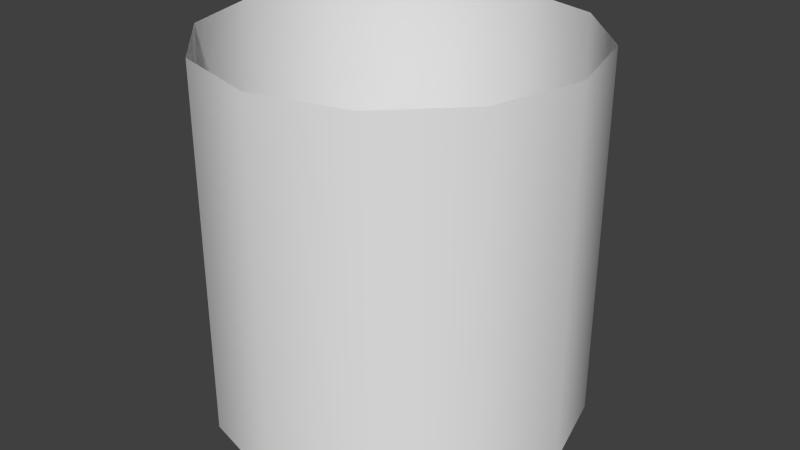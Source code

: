 # Source: beam.blend  (saved by Blender 2.76.0; exported with 4.5.12 LTS)
import bpy
from mathutils import Matrix  # noqa: F401  (used for matrix-valued properties, if any)

bpy.ops.wm.read_factory_settings(use_empty=True)
scene = bpy.context.scene
scene.name = 'Scene'

# ---- collections
col_collection_1 = bpy.data.collections.new('Collection 1'); scene.collection.children.link(col_collection_1)

# ---- node groups
ng_auto_smooth = bpy.data.node_groups.new('Auto Smooth', 'GeometryNodeTree')
_s = ng_auto_smooth.interface.new_socket(name='Geometry', in_out='OUTPUT', socket_type='NodeSocketGeometry')
_s = ng_auto_smooth.interface.new_socket(name='Geometry', in_out='INPUT', socket_type='NodeSocketGeometry')
_s = ng_auto_smooth.interface.new_socket(name='Angle', in_out='INPUT', socket_type='NodeSocketFloat')
_s.subtype = 'ANGLE'
_s.min_value = 0.0
_s.max_value = 3.142
ng_auto_smooth.is_modifier = True
_N = ng_auto_smooth.nodes; _L = ng_auto_smooth.links
n0 = _N.new('NodeGroupOutput'); n0.name = 'Group Output'; n0.location = (480, -100)
n1 = _N.new('NodeGroupInput'); n1.name = 'Group Input'; n1.location = (-420, -300)
n2 = _N.new('NodeGroupInput'); n2.name = 'Group Input.001'; n2.location = (-60, -100)
n3 = _N.new('GeometryNodeSetShadeSmooth'); n3.name = 'Set Shade Smooth'; n3.location = (120, -100)
n3.domain = 'EDGE'
n4 = _N.new('GeometryNodeSetShadeSmooth'); n4.name = 'Set Shade Smooth.001'; n4.location = (300, -100)
n5 = _N.new('GeometryNodeInputMeshEdgeAngle'); n5.name = 'Edge Angle'; n5.location = (-420, -220)
n6 = _N.new('GeometryNodeInputEdgeSmooth'); n6.name = 'Is Edge Smooth'; n6.location = (-60, -160)
n7 = _N.new('GeometryNodeInputShadeSmooth'); n7.name = 'Is Face Smooth'; n7.location = (-240, -340)
n8 = _N.new('FunctionNodeBooleanMath'); n8.name = 'Boolean Math'; n8.location = (-60, -220)
n9 = _N.new('FunctionNodeCompare'); n9.name = 'Compare'; n9.location = (-240, -180)
n9.operation = 'LESS_EQUAL'
_L.new(n5.outputs[0], n9.inputs[0])
_L.new(n4.outputs[0], n0.inputs[0])
_L.new(n1.outputs[1], n9.inputs[1])
_L.new(n9.outputs[0], n8.inputs[0])
_L.new(n7.outputs[0], n8.inputs[1])
_L.new(n2.outputs[0], n3.inputs[0])
_L.new(n6.outputs[0], n3.inputs[1])
_L.new(n3.outputs[0], n4.inputs[0])
_L.new(n8.outputs[0], n3.inputs[2])
n0.is_active_output = True

# ---- world
world_world = bpy.data.worlds.new('World'); scene.world = world_world
world_world.color = (0.05088, 0.05088, 0.05088)
world_world.use_sun_shadow = False
world_world.sun_shadow_jitter_overblur = 0.0
world_world.cycles.sampling_method = 'MANUAL'
world_world.cycles.sample_map_resolution = 256

# ---- meshes
me_cylinder = bpy.data.meshes.new('Cylinder')
me_cylinder.from_pydata([(-1.49e-08, 0.5, 0.0), (-1.49e-08, 0.5, 1.0), (0.25, 0.433, 0.0), (0.25, 0.433, 1.0), (0.433, 0.25, 0.0), (0.433, 0.25, 1.0), (0.5, -9.139e-08, 0.0), (0.5, -9.139e-08, 1.0), (0.433, -0.25, 0.0), (0.433, -0.25, 1.0), (0.25, -0.433, 0.0), (0.25, -0.433, 1.0), (6.06e-08, -0.5, 0.0), (6.06e-08, -0.5, 1.0), (-0.25, -0.433, 0.0), (-0.25, -0.433, 1.0), (-0.433, -0.25, 0.0), (-0.433, -0.25, 1.0), (-0.5, -3.02e-07, 0.0), (-0.5, -3.02e-07, 1.0), (-0.433, 0.25, 0.0), (-0.433, 0.25, 1.0), (-0.25, 0.433, 0.0), (-0.25, 0.433, 1.0), (-1.49e-08, 0.5, 0.0625), (-1.49e-08, 0.5, 0.125), (-1.49e-08, 0.5, 0.1875), (-1.49e-08, 0.5, 0.25), (-1.49e-08, 0.5, 0.3125), (-1.49e-08, 0.5, 0.375), (-1.49e-08, 0.5, 0.4375), (-1.49e-08, 0.5, 0.5), (-1.49e-08, 0.5, 0.5625), (-1.49e-08, 0.5, 0.625), (-1.49e-08, 0.5, 0.6875), (-1.49e-08, 0.5, 0.75), (-1.49e-08, 0.5, 0.8125), (-1.49e-08, 0.5, 0.875), (-1.49e-08, 0.5, 0.9375), (0.25, 0.433, 0.9375), (0.25, 0.433, 0.875), (0.25, 0.433, 0.8125), (0.25, 0.433, 0.75), (0.25, 0.433, 0.6875), (0.25, 0.433, 0.625), (0.25, 0.433, 0.5625), (0.25, 0.433, 0.5), (0.25, 0.433, 0.4375), (0.25, 0.433, 0.375), (0.25, 0.433, 0.3125), (0.25, 0.433, 0.25), (0.25, 0.433, 0.1875), (0.25, 0.433, 0.125), (0.25, 0.433, 0.0625), (0.433, 0.25, 0.9375), (0.433, 0.25, 0.875), (0.433, 0.25, 0.8125), (0.433, 0.25, 0.75), (0.433, 0.25, 0.6875), (0.433, 0.25, 0.625), (0.433, 0.25, 0.5625), (0.433, 0.25, 0.5), (0.433, 0.25, 0.4375), (0.433, 0.25, 0.375), (0.433, 0.25, 0.3125), (0.433, 0.25, 0.25), (0.433, 0.25, 0.1875), (0.433, 0.25, 0.125), (0.433, 0.25, 0.0625), (0.5, -9.139e-08, 0.9375), (0.5, -9.139e-08, 0.875), (0.5, -9.139e-08, 0.8125), (0.5, -9.139e-08, 0.75), (0.5, -9.139e-08, 0.6875), (0.5, -9.139e-08, 0.625), (0.5, -9.139e-08, 0.5625), (0.5, -9.139e-08, 0.5), (0.5, -9.139e-08, 0.4375), (0.5, -9.139e-08, 0.375), (0.5, -9.139e-08, 0.3125), (0.5, -9.139e-08, 0.25), (0.5, -9.139e-08, 0.1875), (0.5, -9.139e-08, 0.125), (0.5, -9.139e-08, 0.0625), (0.433, -0.25, 0.9375), (0.433, -0.25, 0.875), (0.433, -0.25, 0.8125), (0.433, -0.25, 0.75), (0.433, -0.25, 0.6875), (0.433, -0.25, 0.625), (0.433, -0.25, 0.5625), (0.433, -0.25, 0.5), (0.433, -0.25, 0.4375), (0.433, -0.25, 0.375), (0.433, -0.25, 0.3125), (0.433, -0.25, 0.25), (0.433, -0.25, 0.1875), (0.433, -0.25, 0.125), (0.433, -0.25, 0.0625), (0.25, -0.433, 0.9375), (0.25, -0.433, 0.875), (0.25, -0.433, 0.8125), (0.25, -0.433, 0.75), (0.25, -0.433, 0.6875), (0.25, -0.433, 0.625), (0.25, -0.433, 0.5625), (0.25, -0.433, 0.5), (0.25, -0.433, 0.4375), (0.25, -0.433, 0.375), (0.25, -0.433, 0.3125), (0.25, -0.433, 0.25), (0.25, -0.433, 0.1875), (0.25, -0.433, 0.125), (0.25, -0.433, 0.0625), (6.06e-08, -0.5, 0.9375), (6.06e-08, -0.5, 0.875), (6.06e-08, -0.5, 0.8125), (6.06e-08, -0.5, 0.75), (6.06e-08, -0.5, 0.6875), (6.06e-08, -0.5, 0.625), (6.06e-08, -0.5, 0.5625), (6.06e-08, -0.5, 0.5), (6.06e-08, -0.5, 0.4375), (6.06e-08, -0.5, 0.375), (6.06e-08, -0.5, 0.3125), (6.06e-08, -0.5, 0.25), (6.06e-08, -0.5, 0.1875), (6.06e-08, -0.5, 0.125), (6.06e-08, -0.5, 0.0625), (-0.25, -0.433, 0.9375), (-0.25, -0.433, 0.875), (-0.25, -0.433, 0.8125), (-0.25, -0.433, 0.75), (-0.25, -0.433, 0.6875), (-0.25, -0.433, 0.625), (-0.25, -0.433, 0.5625), (-0.25, -0.433, 0.5), (-0.25, -0.433, 0.4375), (-0.25, -0.433, 0.375), (-0.25, -0.433, 0.3125), (-0.25, -0.433, 0.25), (-0.25, -0.433, 0.1875), (-0.25, -0.433, 0.125), (-0.25, -0.433, 0.0625), (-0.433, -0.25, 0.9375), (-0.433, -0.25, 0.875), (-0.433, -0.25, 0.8125), (-0.433, -0.25, 0.75), (-0.433, -0.25, 0.6875), (-0.433, -0.25, 0.625), (-0.433, -0.25, 0.5625), (-0.433, -0.25, 0.5), (-0.433, -0.25, 0.4375), (-0.433, -0.25, 0.375), (-0.433, -0.25, 0.3125), (-0.433, -0.25, 0.25), (-0.433, -0.25, 0.1875), (-0.433, -0.25, 0.125), (-0.433, -0.25, 0.0625), (-0.5, -3.02e-07, 0.9375), (-0.5, -3.02e-07, 0.875), (-0.5, -3.02e-07, 0.8125), (-0.5, -3.02e-07, 0.75), (-0.5, -3.02e-07, 0.6875), (-0.5, -3.02e-07, 0.625), (-0.5, -3.02e-07, 0.5625), (-0.5, -3.02e-07, 0.5), (-0.5, -3.02e-07, 0.4375), (-0.5, -3.02e-07, 0.375), (-0.5, -3.02e-07, 0.3125), (-0.5, -3.02e-07, 0.25), (-0.5, -3.02e-07, 0.1875), (-0.5, -3.02e-07, 0.125), (-0.5, -3.02e-07, 0.0625), (-0.433, 0.25, 0.9375), (-0.433, 0.25, 0.875), (-0.433, 0.25, 0.8125), (-0.433, 0.25, 0.75), (-0.433, 0.25, 0.6875), (-0.433, 0.25, 0.625), (-0.433, 0.25, 0.5625), (-0.433, 0.25, 0.5), (-0.433, 0.25, 0.4375), (-0.433, 0.25, 0.375), (-0.433, 0.25, 0.3125), (-0.433, 0.25, 0.25), (-0.433, 0.25, 0.1875), (-0.433, 0.25, 0.125), (-0.433, 0.25, 0.0625), (-0.25, 0.433, 0.9375), (-0.25, 0.433, 0.875), (-0.25, 0.433, 0.8125), (-0.25, 0.433, 0.75), (-0.25, 0.433, 0.6875), (-0.25, 0.433, 0.625), (-0.25, 0.433, 0.5625), (-0.25, 0.433, 0.5), (-0.25, 0.433, 0.4375), (-0.25, 0.433, 0.375), (-0.25, 0.433, 0.3125), (-0.25, 0.433, 0.25), (-0.25, 0.433, 0.1875), (-0.25, 0.433, 0.125), (-0.25, 0.433, 0.0625)], [], [(38, 1, 3, 39), (39, 3, 5, 54), (54, 5, 7, 69), (69, 7, 9, 84), (84, 9, 11, 99), (99, 11, 13, 114), (114, 13, 15, 129), (129, 15, 17, 144), (144, 17, 19, 159), (159, 19, 21, 174), (188, 187, 202, 203), (189, 23, 1, 38), (174, 21, 23, 189), (20, 188, 203, 22), (187, 186, 201, 202), (186, 185, 200, 201), (185, 184, 199, 200), (184, 183, 198, 199), (183, 182, 197, 198), (182, 181, 196, 197), (181, 180, 195, 196), (180, 179, 194, 195), (179, 178, 193, 194), (178, 177, 192, 193), (177, 176, 191, 192), (176, 175, 190, 191), (175, 174, 189, 190), (22, 203, 24, 0), (203, 202, 25, 24), (202, 201, 26, 25), (201, 200, 27, 26), (200, 199, 28, 27), (199, 198, 29, 28), (198, 197, 30, 29), (197, 196, 31, 30), (196, 195, 32, 31), (195, 194, 33, 32), (194, 193, 34, 33), (193, 192, 35, 34), (192, 191, 36, 35), (191, 190, 37, 36), (190, 189, 38, 37), (18, 173, 188, 20), (173, 172, 187, 188), (172, 171, 186, 187), (171, 170, 185, 186), (170, 169, 184, 185), (169, 168, 183, 184), (168, 167, 182, 183), (167, 166, 181, 182), (166, 165, 180, 181), (165, 164, 179, 180), (164, 163, 178, 179), (163, 162, 177, 178), (162, 161, 176, 177), (161, 160, 175, 176), (160, 159, 174, 175), (16, 158, 173, 18), (158, 157, 172, 173), (157, 156, 171, 172), (156, 155, 170, 171), (155, 154, 169, 170), (154, 153, 168, 169), (153, 152, 167, 168), (152, 151, 166, 167), (151, 150, 165, 166), (150, 149, 164, 165), (149, 148, 163, 164), (148, 147, 162, 163), (147, 146, 161, 162), (146, 145, 160, 161), (145, 144, 159, 160), (14, 143, 158, 16), (143, 142, 157, 158), (142, 141, 156, 157), (141, 140, 155, 156), (140, 139, 154, 155), (139, 138, 153, 154), (138, 137, 152, 153), (137, 136, 151, 152), (136, 135, 150, 151), (135, 134, 149, 150), (134, 133, 148, 149), (133, 132, 147, 148), (132, 131, 146, 147), (131, 130, 145, 146), (130, 129, 144, 145), (12, 128, 143, 14), (128, 127, 142, 143), (127, 126, 141, 142), (126, 125, 140, 141), (125, 124, 139, 140), (124, 123, 138, 139), (123, 122, 137, 138), (122, 121, 136, 137), (121, 120, 135, 136), (120, 119, 134, 135), (119, 118, 133, 134), (118, 117, 132, 133), (117, 116, 131, 132), (116, 115, 130, 131), (115, 114, 129, 130), (10, 113, 128, 12), (113, 112, 127, 128), (112, 111, 126, 127), (111, 110, 125, 126), (110, 109, 124, 125), (109, 108, 123, 124), (108, 107, 122, 123), (107, 106, 121, 122), (106, 105, 120, 121), (105, 104, 119, 120), (104, 103, 118, 119), (103, 102, 117, 118), (102, 101, 116, 117), (101, 100, 115, 116), (100, 99, 114, 115), (8, 98, 113, 10), (98, 97, 112, 113), (97, 96, 111, 112), (96, 95, 110, 111), (95, 94, 109, 110), (94, 93, 108, 109), (93, 92, 107, 108), (92, 91, 106, 107), (91, 90, 105, 106), (90, 89, 104, 105), (89, 88, 103, 104), (88, 87, 102, 103), (87, 86, 101, 102), (86, 85, 100, 101), (85, 84, 99, 100), (6, 83, 98, 8), (83, 82, 97, 98), (82, 81, 96, 97), (81, 80, 95, 96), (80, 79, 94, 95), (79, 78, 93, 94), (78, 77, 92, 93), (77, 76, 91, 92), (76, 75, 90, 91), (75, 74, 89, 90), (74, 73, 88, 89), (73, 72, 87, 88), (72, 71, 86, 87), (71, 70, 85, 86), (70, 69, 84, 85), (4, 68, 83, 6), (68, 67, 82, 83), (67, 66, 81, 82), (66, 65, 80, 81), (65, 64, 79, 80), (64, 63, 78, 79), (63, 62, 77, 78), (62, 61, 76, 77), (61, 60, 75, 76), (60, 59, 74, 75), (59, 58, 73, 74), (58, 57, 72, 73), (57, 56, 71, 72), (56, 55, 70, 71), (55, 54, 69, 70), (2, 53, 68, 4), (53, 52, 67, 68), (52, 51, 66, 67), (51, 50, 65, 66), (50, 49, 64, 65), (49, 48, 63, 64), (48, 47, 62, 63), (47, 46, 61, 62), (46, 45, 60, 61), (45, 44, 59, 60), (44, 43, 58, 59), (43, 42, 57, 58), (42, 41, 56, 57), (41, 40, 55, 56), (40, 39, 54, 55), (0, 24, 53, 2), (24, 25, 52, 53), (25, 26, 51, 52), (26, 27, 50, 51), (27, 28, 49, 50), (28, 29, 48, 49), (29, 30, 47, 48), (30, 31, 46, 47), (31, 32, 45, 46), (32, 33, 44, 45), (33, 34, 43, 44), (34, 35, 42, 43), (35, 36, 41, 42), (36, 37, 40, 41), (37, 38, 39, 40)])
me_cylinder.polygons.foreach_set('use_smooth', [True] * 192)
me_cylinder.use_remesh_preserve_volume = False
me_cylinder.use_remesh_preserve_attributes = False
me_cylinder.use_mirror_vertex_groups = False
me_cylinder.update()

# ---- objects
ob_beam = bpy.data.objects.new('beam', me_cylinder)

# ---- transforms, parenting, visibility, modifiers, constraints
ob_beam.location = (0.0, 0.0, 0.0)
ob_beam.lineart.crease_threshold = 0.0
_m = ob_beam.modifiers.new('Auto Smooth', 'NODES')
_m.node_group = ng_auto_smooth
_gi = [s.identifier for s in ng_auto_smooth.interface.items_tree if s.item_type == 'SOCKET' and s.in_out == 'INPUT']
_m[_gi[1]] = 1.561  # Angle

# ---- collection membership
col_collection_1.objects.link(ob_beam)

# ---- scene / render settings (as saved in the file)
scene.frame_start = 1; scene.frame_end = 250; scene.frame_set(1)
scene.render.engine = 'BLENDER_EEVEE_NEXT'
scene.render.resolution_percentage = 50
scene.render.dither_intensity = 0.0
scene.cycles.use_denoising = False
scene.cycles.samples = 10
scene.cycles.sampling_pattern = 'TABULATED_SOBOL'
scene.cycles.light_sampling_threshold = 0.0
scene.cycles.use_adaptive_sampling = False
scene.cycles.use_light_tree = False
scene.cycles.blur_glossy = 0.0
scene.cycles.pixel_filter_type = 'GAUSSIAN'
scene.cycles.sample_clamp_indirect = 0.0
scene.view_settings.view_transform = 'Standard'
bpy.context.view_layer.update()

# ---- added for rendering (the .blend has no active camera and no usable light): camera, sun
cam_auto = bpy.data.cameras.new('AutoCamera')
cam_auto.lens = 50.0
cam_auto.sensor_width = 36.0
cam_auto.clip_end = 1000.0
ob_auto_camera = bpy.data.objects.new('AutoCamera', cam_auto)
scene.collection.objects.link(ob_auto_camera)
ob_auto_camera.location = (1.60254, -1.92304, 1.78203)
ob_auto_camera.rotation_euler = (1.09748, -7.21219e-08, 0.694738)
scene.camera = ob_auto_camera
light_auto_sun = bpy.data.lights.new('AutoSun', 'SUN')
light_auto_sun.energy = 3.0
light_auto_sun.angle = 0.0523599
ob_auto_sun = bpy.data.objects.new('AutoSun', light_auto_sun)
scene.collection.objects.link(ob_auto_sun)
ob_auto_sun.rotation_euler = (0.872665, 0.174533, 0.523599)
bpy.context.view_layer.update()
